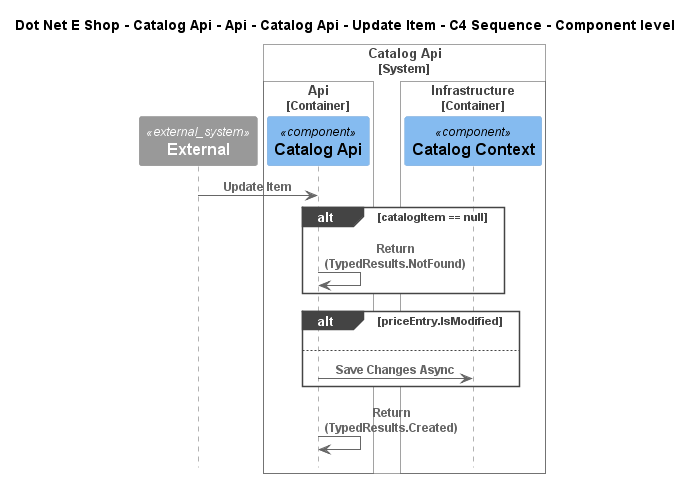

The diagram above was rendered by PlantUML. Its source (embedded in the PNG):
@startuml
!include ..\..\..\..\..\..\..\..\..\.c4s\C4_Sequence.puml

title Dot Net E Shop - Catalog Api - Api - Catalog Api - Update Item - C4 Sequence - Component level

System_Ext(C4InterFlow.SoftwareSystems.ExternalSystem, "External", "")

System_Boundary(DotNetEShop.SoftwareSystems.CatalogApi, "Catalog Api")
    
Container_Boundary(DotNetEShop.SoftwareSystems.CatalogApi.Containers.Api, "Api")
    Component(DotNetEShop.SoftwareSystems.CatalogApi.Containers.Api.Components.CatalogApi, "Catalog Api", "", "")
Boundary_End()
    
Container_Boundary(DotNetEShop.SoftwareSystems.CatalogApi.Containers.Infrastructure, "Infrastructure")
    Component(DotNetEShop.SoftwareSystems.CatalogApi.Containers.Infrastructure.Components.CatalogContext, "Catalog Context", "", "")
Boundary_End()
Boundary_End()

Rel(C4InterFlow.SoftwareSystems.ExternalSystem, DotNetEShop.SoftwareSystems.CatalogApi.Containers.Api.Components.CatalogApi, "Update Item")
alt catalogItem == null
Rel(DotNetEShop.SoftwareSystems.CatalogApi.Containers.Api.Components.CatalogApi, DotNetEShop.SoftwareSystems.CatalogApi.Containers.Api.Components.CatalogApi, "Return (TypedResults.NotFound)")
end
alt priceEntry.IsModified
else 
Rel(DotNetEShop.SoftwareSystems.CatalogApi.Containers.Api.Components.CatalogApi, DotNetEShop.SoftwareSystems.CatalogApi.Containers.Infrastructure.Components.CatalogContext, "Save Changes Async")
end
Rel(DotNetEShop.SoftwareSystems.CatalogApi.Containers.Api.Components.CatalogApi, DotNetEShop.SoftwareSystems.CatalogApi.Containers.Api.Components.CatalogApi, "Return (TypedResults.Created)")


@enduml